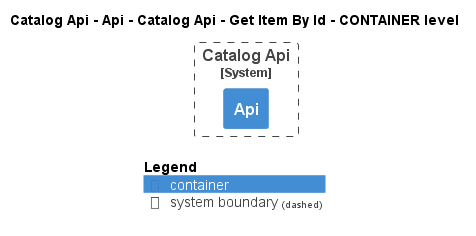

The diagram above was rendered by PlantUML. Its source (embedded in the PNG):
@startuml
!pragma layout smetana
!include ..\..\..\..\..\..\..\..\.c4s\C4_Container.puml

AddElementTag("state:new", $bgColor=green, $fontColor=#ffffff, $borderColor=green, $shadowing="False")
AddElementTag("state:changed", $bgColor=orange, $fontColor=#ffffff, $borderColor=orange, $shadowing="False")
AddElementTag("state:removed", $bgColor=red, $fontColor=#ffffff, $borderColor=red, $shadowing="False")

AddRelTag("state:new", $textColor=green, $lineColor=green)
AddRelTag("state:changed", $textColor=orange, $lineColor=orange)
AddRelTag("state:removed", $textColor=red, $lineColor=red)

SHOW_PERSON_PORTRAIT()
LAYOUT_TOP_DOWN()

skinparam linetype polyline

title Catalog Api - Api - Catalog Api - Get Item By Id - CONTAINER level


System_Boundary(dotnet.eShop.Architecture.SoftwareSystems.CatalogApi, "Catalog Api") {
    Container(dotnet.eShop.Architecture.SoftwareSystems.CatalogApi.Containers.Api, "Api", "", "")
}




SHOW_LEGEND()
@enduml